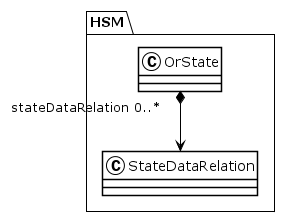

The diagram above was rendered by PlantUML. Its source (embedded in the PNG):
@startuml
!theme plain
package HSM {
class OrState {
}
OrState "stateDataRelation 0..*" *--> StateDataRelation
class StateDataRelation {
}
}
@enduml